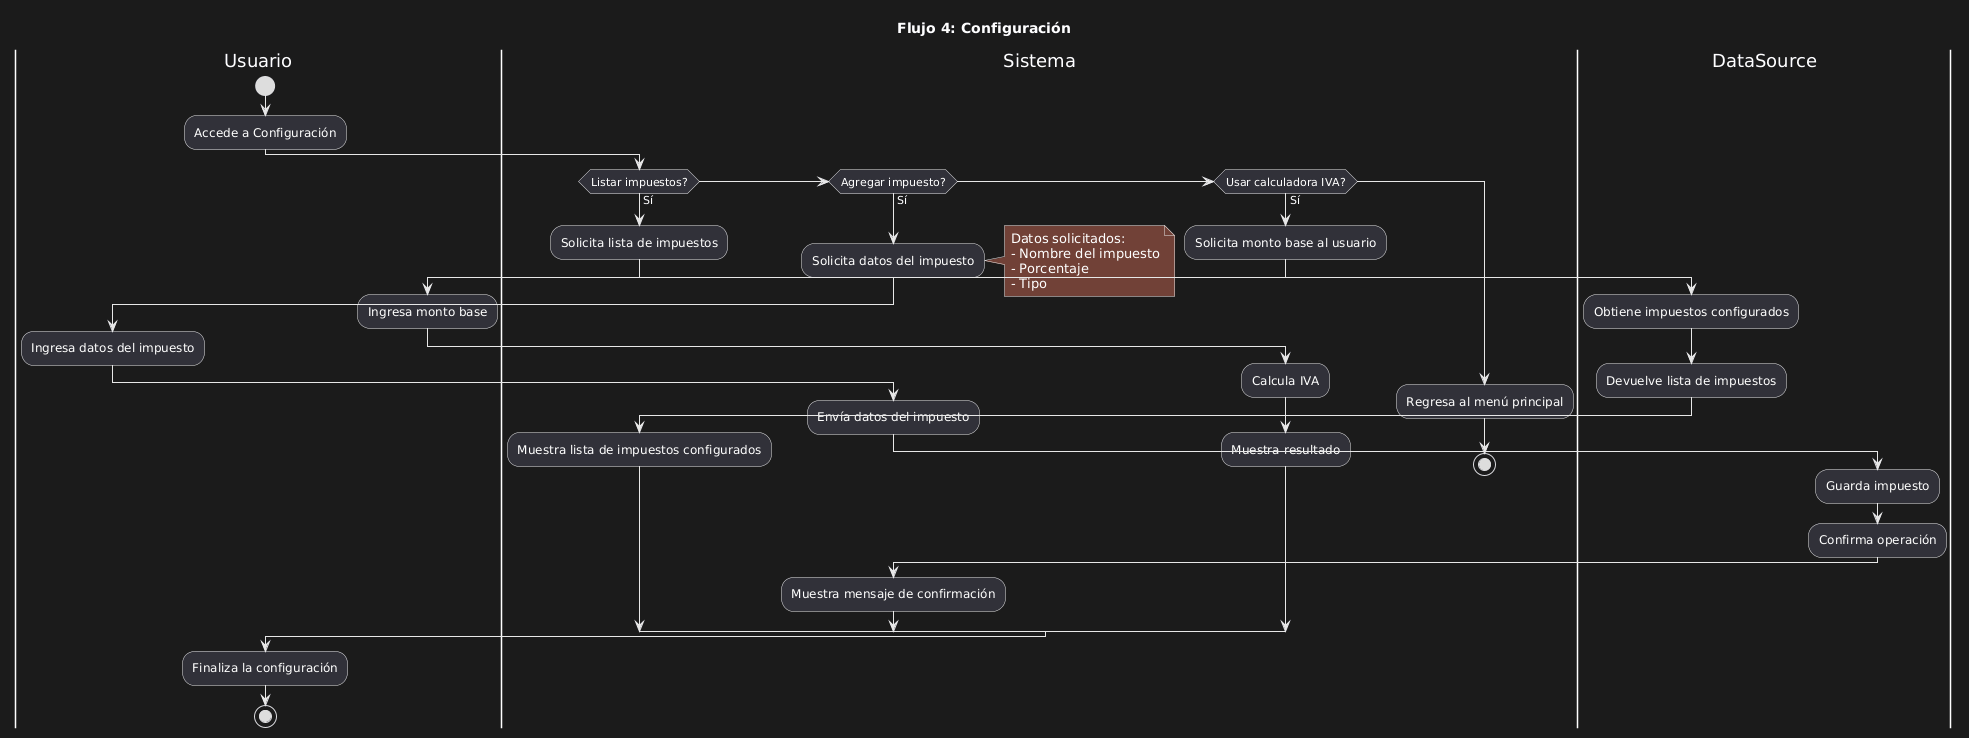

The diagram above was rendered by PlantUML. Its source (embedded in the PNG):
@startuml
title Flujo 4: Configuración

|Usuario|
start
:Accede a Configuración;

|Sistema|
if (Listar impuestos?) then (Sí)

  :Solicita lista de impuestos;

  |DataSource|
  :Obtiene impuestos configurados;
  :Devuelve lista de impuestos;

  |Sistema|
  :Muestra lista de impuestos configurados;

elseif (Agregar impuesto?) then (Sí)

  :Solicita datos del impuesto;

  note right
  Datos solicitados:
  - Nombre del impuesto
  - Porcentaje
  - Tipo
  end note

  |Usuario|
  :Ingresa datos del impuesto;

  |Sistema|
  :Envía datos del impuesto;

  |DataSource|
  :Guarda impuesto;
  :Confirma operación;

  |Sistema|
  :Muestra mensaje de confirmación;

elseif (Usar calculadora IVA?) then (Sí)

  :Solicita monto base al usuario;

  |Usuario|
  :Ingresa monto base;

  |Sistema|
  :Calcula IVA;
  :Muestra resultado;

else
  :Regresa al menú principal;
  stop
endif

|Usuario|
:Finaliza la configuración;

stop
@enduml